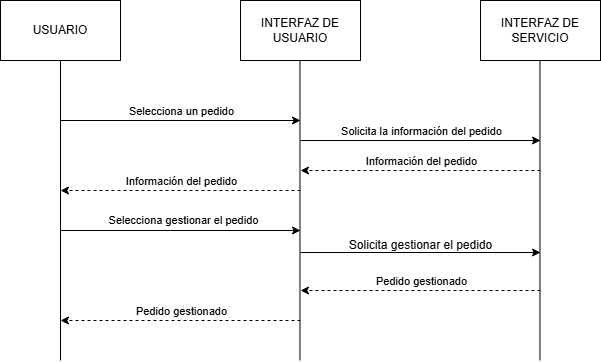

The diagram above was exported from draw.io. Its source (the exported page's mxGraphModel, read from the mxfile embedded in the PNG):
<mxGraphModel dx="794" dy="492" grid="1" gridSize="10" guides="1" tooltips="1" connect="1" arrows="1" fold="1" page="1" pageScale="1" pageWidth="827" pageHeight="1169" math="0" shadow="0">
  <root>
    <mxCell id="0" />
    <mxCell id="1" parent="0" />
    <mxCell id="sHbCMvUaTckDLu6cAx31-1" value="USUARIO" style="rounded=0;whiteSpace=wrap;html=1;" parent="1" vertex="1">
      <mxGeometry x="120" y="240" width="120" height="60" as="geometry" />
    </mxCell>
    <mxCell id="sHbCMvUaTckDLu6cAx31-2" value="INTERFAZ DE USUARIO" style="rounded=0;whiteSpace=wrap;html=1;" parent="1" vertex="1">
      <mxGeometry x="360" y="240" width="120" height="60" as="geometry" />
    </mxCell>
    <mxCell id="sHbCMvUaTckDLu6cAx31-3" value="INTERFAZ DE SERVICIO" style="rounded=0;whiteSpace=wrap;html=1;" parent="1" vertex="1">
      <mxGeometry x="600" y="240" width="120" height="60" as="geometry" />
    </mxCell>
    <mxCell id="sHbCMvUaTckDLu6cAx31-4" value="" style="endArrow=none;html=1;rounded=0;" parent="1" edge="1">
      <mxGeometry width="50" height="50" relative="1" as="geometry">
        <mxPoint x="180" y="600" as="sourcePoint" />
        <mxPoint x="180" y="300" as="targetPoint" />
      </mxGeometry>
    </mxCell>
    <mxCell id="sHbCMvUaTckDLu6cAx31-6" value="" style="endArrow=none;html=1;rounded=0;" parent="1" edge="1">
      <mxGeometry width="50" height="50" relative="1" as="geometry">
        <mxPoint x="419.47" y="600" as="sourcePoint" />
        <mxPoint x="419.47" y="300" as="targetPoint" />
      </mxGeometry>
    </mxCell>
    <mxCell id="sHbCMvUaTckDLu6cAx31-7" value="" style="endArrow=none;html=1;rounded=0;" parent="1" edge="1">
      <mxGeometry width="50" height="50" relative="1" as="geometry">
        <mxPoint x="659.47" y="600" as="sourcePoint" />
        <mxPoint x="659.47" y="300" as="targetPoint" />
      </mxGeometry>
    </mxCell>
    <mxCell id="sHbCMvUaTckDLu6cAx31-8" value="" style="endArrow=classic;html=1;rounded=0;" parent="1" edge="1">
      <mxGeometry width="50" height="50" relative="1" as="geometry">
        <mxPoint x="180" y="360" as="sourcePoint" />
        <mxPoint x="420" y="360" as="targetPoint" />
      </mxGeometry>
    </mxCell>
    <mxCell id="sHbCMvUaTckDLu6cAx31-11" value="Selecciona un pedido" style="edgeLabel;html=1;align=center;verticalAlign=middle;resizable=0;points=[];" parent="sHbCMvUaTckDLu6cAx31-8" vertex="1" connectable="0">
      <mxGeometry x="-0.2035" y="-4" relative="1" as="geometry">
        <mxPoint x="24" y="-14" as="offset" />
      </mxGeometry>
    </mxCell>
    <mxCell id="sHbCMvUaTckDLu6cAx31-9" value="" style="endArrow=classic;html=1;rounded=0;dashed=1;" parent="1" edge="1">
      <mxGeometry width="50" height="50" relative="1" as="geometry">
        <mxPoint x="660" y="410" as="sourcePoint" />
        <mxPoint x="420" y="410" as="targetPoint" />
      </mxGeometry>
    </mxCell>
    <mxCell id="sHbCMvUaTckDLu6cAx31-10" value="Información del pedido" style="edgeLabel;html=1;align=center;verticalAlign=middle;resizable=0;points=[];" parent="sHbCMvUaTckDLu6cAx31-9" vertex="1" connectable="0">
      <mxGeometry x="0.0982" y="-4" relative="1" as="geometry">
        <mxPoint x="12" y="-6" as="offset" />
      </mxGeometry>
    </mxCell>
    <mxCell id="sHbCMvUaTckDLu6cAx31-12" value="" style="endArrow=classic;html=1;rounded=0;" parent="1" edge="1">
      <mxGeometry width="50" height="50" relative="1" as="geometry">
        <mxPoint x="180" y="470" as="sourcePoint" />
        <mxPoint x="420" y="470" as="targetPoint" />
      </mxGeometry>
    </mxCell>
    <mxCell id="sHbCMvUaTckDLu6cAx31-13" value="Selecciona gestionar el pedido" style="edgeLabel;html=1;align=center;verticalAlign=middle;resizable=0;points=[];" parent="1" vertex="1" connectable="0">
      <mxGeometry x="320.00105263157894" y="455" as="geometry">
        <mxPoint x="-18" y="4" as="offset" />
      </mxGeometry>
    </mxCell>
    <mxCell id="sHbCMvUaTckDLu6cAx31-15" value="" style="endArrow=classic;html=1;rounded=0;" parent="1" edge="1">
      <mxGeometry width="50" height="50" relative="1" as="geometry">
        <mxPoint x="420" y="492" as="sourcePoint" />
        <mxPoint x="660" y="492" as="targetPoint" />
      </mxGeometry>
    </mxCell>
    <mxCell id="sHbCMvUaTckDLu6cAx31-16" value="Solicita gestionar el pedido" style="text;html=1;align=center;verticalAlign=middle;resizable=0;points=[];autosize=1;strokeColor=none;fillColor=none;" parent="1" vertex="1">
      <mxGeometry x="455" y="470" width="170" height="30" as="geometry" />
    </mxCell>
    <mxCell id="sHbCMvUaTckDLu6cAx31-18" value="" style="endArrow=classic;html=1;rounded=0;dashed=1;" parent="1" edge="1">
      <mxGeometry width="50" height="50" relative="1" as="geometry">
        <mxPoint x="660" y="530" as="sourcePoint" />
        <mxPoint x="420" y="530" as="targetPoint" />
      </mxGeometry>
    </mxCell>
    <mxCell id="sHbCMvUaTckDLu6cAx31-19" value="Pedido gestionado" style="edgeLabel;html=1;align=center;verticalAlign=middle;resizable=0;points=[];" parent="sHbCMvUaTckDLu6cAx31-18" vertex="1" connectable="0">
      <mxGeometry x="-0.007" y="-5" relative="1" as="geometry">
        <mxPoint x="-1" y="-5" as="offset" />
      </mxGeometry>
    </mxCell>
    <mxCell id="sHbCMvUaTckDLu6cAx31-20" value="" style="endArrow=classic;html=1;rounded=0;dashed=1;" parent="1" edge="1">
      <mxGeometry width="50" height="50" relative="1" as="geometry">
        <mxPoint x="420" y="560" as="sourcePoint" />
        <mxPoint x="180" y="560" as="targetPoint" />
      </mxGeometry>
    </mxCell>
    <mxCell id="sHbCMvUaTckDLu6cAx31-21" value="Pedido gestionado" style="edgeLabel;html=1;align=center;verticalAlign=middle;resizable=0;points=[];" parent="sHbCMvUaTckDLu6cAx31-20" vertex="1" connectable="0">
      <mxGeometry x="-0.007" y="-5" relative="1" as="geometry">
        <mxPoint x="-1" y="-5" as="offset" />
      </mxGeometry>
    </mxCell>
    <mxCell id="buw2u9Y9fxGT5dgzz9IT-1" value="" style="endArrow=classic;html=1;rounded=0;dashed=1;" edge="1" parent="1">
      <mxGeometry width="50" height="50" relative="1" as="geometry">
        <mxPoint x="420" y="430" as="sourcePoint" />
        <mxPoint x="180" y="430" as="targetPoint" />
      </mxGeometry>
    </mxCell>
    <mxCell id="buw2u9Y9fxGT5dgzz9IT-2" value="Información del pedido" style="edgeLabel;html=1;align=center;verticalAlign=middle;resizable=0;points=[];" vertex="1" connectable="0" parent="buw2u9Y9fxGT5dgzz9IT-1">
      <mxGeometry x="0.0982" y="-4" relative="1" as="geometry">
        <mxPoint x="12" y="-6" as="offset" />
      </mxGeometry>
    </mxCell>
    <mxCell id="buw2u9Y9fxGT5dgzz9IT-3" value="" style="endArrow=classic;html=1;rounded=0;" edge="1" parent="1">
      <mxGeometry width="50" height="50" relative="1" as="geometry">
        <mxPoint x="420" y="380" as="sourcePoint" />
        <mxPoint x="660" y="380" as="targetPoint" />
      </mxGeometry>
    </mxCell>
    <mxCell id="buw2u9Y9fxGT5dgzz9IT-4" value="Solicita la información del pedido" style="edgeLabel;html=1;align=center;verticalAlign=middle;resizable=0;points=[];" vertex="1" connectable="0" parent="buw2u9Y9fxGT5dgzz9IT-3">
      <mxGeometry x="-0.2035" y="-4" relative="1" as="geometry">
        <mxPoint x="24" y="-14" as="offset" />
      </mxGeometry>
    </mxCell>
  </root>
</mxGraphModel>